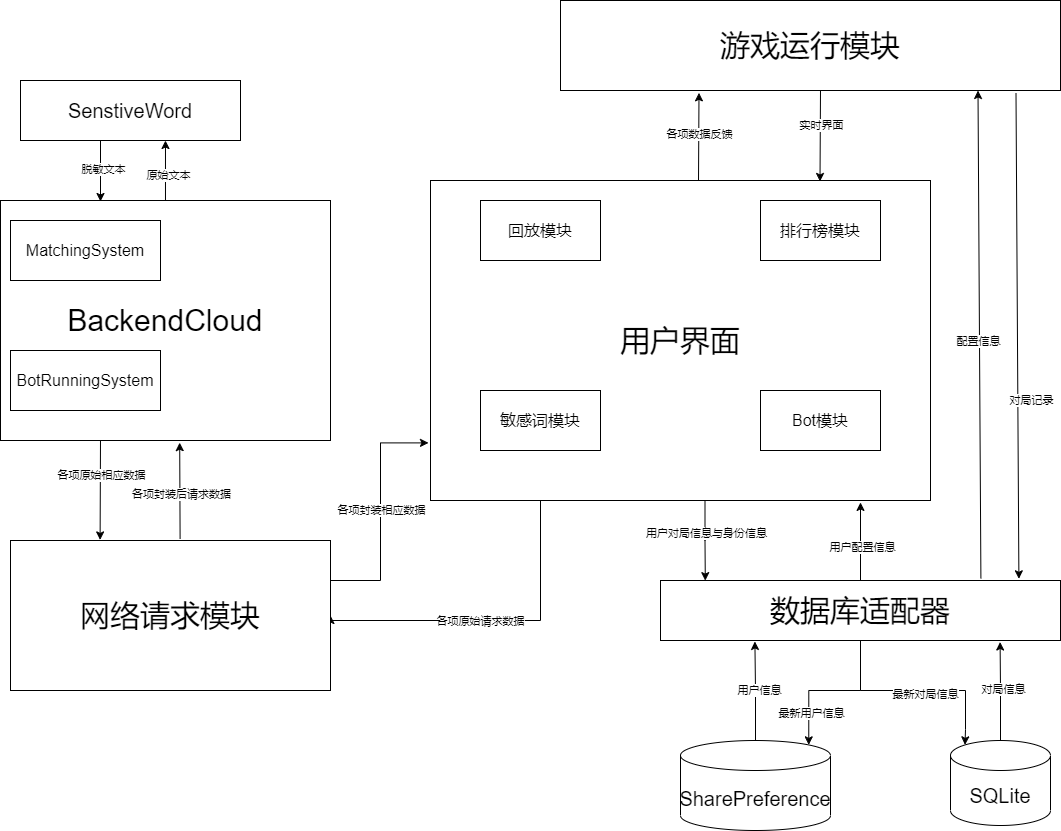

The diagram above was exported from draw.io. Its source (the exported page's mxGraphModel, read from the mxfile embedded in the PNG):
<mxGraphModel dx="1206" dy="857" grid="1" gridSize="10" guides="1" tooltips="1" connect="1" arrows="1" fold="1" page="1" pageScale="1" pageWidth="827" pageHeight="1169" math="0" shadow="0">
  <root>
    <mxCell id="0" />
    <mxCell id="1" parent="0" />
    <mxCell id="sbDxYOO8sf8kgl_lCNj2-15" style="edgeStyle=orthogonalEdgeStyle;rounded=0;orthogonalLoop=1;jettySize=auto;html=1;entryX=0.112;entryY=0.002;entryDx=0;entryDy=0;exitX=0.549;exitY=1.002;exitDx=0;exitDy=0;exitPerimeter=0;entryPerimeter=0;" parent="1" source="sbDxYOO8sf8kgl_lCNj2-3" target="sbDxYOO8sf8kgl_lCNj2-4" edge="1">
      <mxGeometry relative="1" as="geometry" />
    </mxCell>
    <mxCell id="sbDxYOO8sf8kgl_lCNj2-18" value="用户对局信息与身份信息" style="edgeLabel;html=1;align=center;verticalAlign=middle;resizable=0;points=[];" parent="sbDxYOO8sf8kgl_lCNj2-15" vertex="1" connectable="0">
      <mxGeometry x="-0.1989" y="1" relative="1" as="geometry">
        <mxPoint as="offset" />
      </mxGeometry>
    </mxCell>
    <mxCell id="sbDxYOO8sf8kgl_lCNj2-3" value="&lt;span style=&quot;font-size: 30px;&quot;&gt;用户界面&lt;/span&gt;" style="rounded=0;whiteSpace=wrap;html=1;" parent="1" vertex="1">
      <mxGeometry x="490" y="440" width="500" height="320" as="geometry" />
    </mxCell>
    <mxCell id="sbDxYOO8sf8kgl_lCNj2-4" value="&lt;font style=&quot;font-size: 30px;&quot;&gt;数据库适配器&lt;/font&gt;" style="rounded=0;whiteSpace=wrap;html=1;" parent="1" vertex="1">
      <mxGeometry x="720" y="840" width="400" height="60" as="geometry" />
    </mxCell>
    <mxCell id="sbDxYOO8sf8kgl_lCNj2-5" value="&lt;font style=&quot;font-size: 20px;&quot;&gt;SQLite&lt;/font&gt;" style="shape=cylinder3;whiteSpace=wrap;html=1;boundedLbl=1;backgroundOutline=1;size=15;" parent="1" vertex="1">
      <mxGeometry x="1010" y="1000" width="100" height="85" as="geometry" />
    </mxCell>
    <mxCell id="sbDxYOO8sf8kgl_lCNj2-6" value="&lt;font style=&quot;font-size: 20px;&quot;&gt;SharePreference&lt;/font&gt;" style="shape=cylinder3;whiteSpace=wrap;html=1;boundedLbl=1;backgroundOutline=1;size=15;" parent="1" vertex="1">
      <mxGeometry x="740" y="1000" width="150" height="90" as="geometry" />
    </mxCell>
    <mxCell id="sbDxYOO8sf8kgl_lCNj2-2" value="&lt;font style=&quot;font-size: 30px;&quot;&gt;游戏运行模块&lt;/font&gt;" style="rounded=0;whiteSpace=wrap;html=1;" parent="1" vertex="1">
      <mxGeometry x="620" y="260" width="500" height="90" as="geometry" />
    </mxCell>
    <mxCell id="sbDxYOO8sf8kgl_lCNj2-7" value="&lt;font style=&quot;font-size: 30px;&quot;&gt;BackendCloud&lt;/font&gt;" style="rounded=0;whiteSpace=wrap;html=1;" parent="1" vertex="1">
      <mxGeometry x="60" y="460" width="330" height="240" as="geometry" />
    </mxCell>
    <mxCell id="sbDxYOO8sf8kgl_lCNj2-8" value="&lt;font style=&quot;font-size: 16px;&quot;&gt;BotRunningSystem&lt;/font&gt;" style="rounded=0;whiteSpace=wrap;html=1;" parent="1" vertex="1">
      <mxGeometry x="70" y="610" width="150" height="60" as="geometry" />
    </mxCell>
    <mxCell id="sbDxYOO8sf8kgl_lCNj2-9" value="&lt;font style=&quot;font-size: 16px;&quot;&gt;MatchingSystem&lt;/font&gt;" style="rounded=0;whiteSpace=wrap;html=1;" parent="1" vertex="1">
      <mxGeometry x="70" y="480" width="150" height="60" as="geometry" />
    </mxCell>
    <mxCell id="sbDxYOO8sf8kgl_lCNj2-10" value="&lt;font style=&quot;font-size: 20px;&quot;&gt;SenstiveWord&lt;/font&gt;" style="rounded=0;whiteSpace=wrap;html=1;" parent="1" vertex="1">
      <mxGeometry x="80" y="340" width="220" height="60" as="geometry" />
    </mxCell>
    <mxCell id="sbDxYOO8sf8kgl_lCNj2-11" value="&lt;font style=&quot;font-size: 16px;&quot;&gt;回放模块&lt;/font&gt;" style="rounded=0;whiteSpace=wrap;html=1;" parent="1" vertex="1">
      <mxGeometry x="540" y="460" width="120" height="60" as="geometry" />
    </mxCell>
    <mxCell id="sbDxYOO8sf8kgl_lCNj2-12" value="&lt;font style=&quot;font-size: 16px;&quot;&gt;敏感词模块&lt;/font&gt;" style="rounded=0;whiteSpace=wrap;html=1;" parent="1" vertex="1">
      <mxGeometry x="540" y="650" width="120" height="60" as="geometry" />
    </mxCell>
    <mxCell id="sbDxYOO8sf8kgl_lCNj2-13" value="&lt;font style=&quot;font-size: 16px;&quot;&gt;排行榜模块&lt;/font&gt;" style="rounded=0;whiteSpace=wrap;html=1;" parent="1" vertex="1">
      <mxGeometry x="820" y="460" width="120" height="60" as="geometry" />
    </mxCell>
    <mxCell id="sbDxYOO8sf8kgl_lCNj2-14" value="&lt;font style=&quot;font-size: 16px;&quot;&gt;Bot模块&lt;/font&gt;" style="rounded=0;whiteSpace=wrap;html=1;" parent="1" vertex="1">
      <mxGeometry x="820" y="650" width="120" height="60" as="geometry" />
    </mxCell>
    <mxCell id="sbDxYOO8sf8kgl_lCNj2-16" style="edgeStyle=orthogonalEdgeStyle;rounded=0;orthogonalLoop=1;jettySize=auto;html=1;entryX=0.86;entryY=1.006;entryDx=0;entryDy=0;entryPerimeter=0;" parent="1" source="sbDxYOO8sf8kgl_lCNj2-4" target="sbDxYOO8sf8kgl_lCNj2-3" edge="1">
      <mxGeometry relative="1" as="geometry" />
    </mxCell>
    <mxCell id="sbDxYOO8sf8kgl_lCNj2-17" value="用户配置信息" style="edgeLabel;html=1;align=center;verticalAlign=middle;resizable=0;points=[];" parent="sbDxYOO8sf8kgl_lCNj2-16" vertex="1" connectable="0">
      <mxGeometry x="-0.1277" y="-1" relative="1" as="geometry">
        <mxPoint as="offset" />
      </mxGeometry>
    </mxCell>
    <mxCell id="sbDxYOO8sf8kgl_lCNj2-19" value="" style="endArrow=classic;html=1;rounded=0;exitX=0.801;exitY=-0.036;exitDx=0;exitDy=0;exitPerimeter=0;entryX=0.835;entryY=1;entryDx=0;entryDy=0;entryPerimeter=0;" parent="1" source="sbDxYOO8sf8kgl_lCNj2-4" target="sbDxYOO8sf8kgl_lCNj2-2" edge="1">
      <mxGeometry width="50" height="50" relative="1" as="geometry">
        <mxPoint x="1050" y="730" as="sourcePoint" />
        <mxPoint x="1100" y="680" as="targetPoint" />
      </mxGeometry>
    </mxCell>
    <mxCell id="sbDxYOO8sf8kgl_lCNj2-52" value="配置信息" style="edgeLabel;html=1;align=center;verticalAlign=middle;resizable=0;points=[];" parent="sbDxYOO8sf8kgl_lCNj2-19" vertex="1" connectable="0">
      <mxGeometry x="-0.0276" y="1" relative="1" as="geometry">
        <mxPoint as="offset" />
      </mxGeometry>
    </mxCell>
    <mxCell id="sbDxYOO8sf8kgl_lCNj2-20" value="" style="endArrow=classic;html=1;rounded=0;exitX=0.911;exitY=1.031;exitDx=0;exitDy=0;exitPerimeter=0;entryX=0.896;entryY=-0.028;entryDx=0;entryDy=0;entryPerimeter=0;" parent="1" source="sbDxYOO8sf8kgl_lCNj2-2" target="sbDxYOO8sf8kgl_lCNj2-4" edge="1">
      <mxGeometry width="50" height="50" relative="1" as="geometry">
        <mxPoint x="1090" y="520" as="sourcePoint" />
        <mxPoint x="1140" y="470" as="targetPoint" />
      </mxGeometry>
    </mxCell>
    <mxCell id="sbDxYOO8sf8kgl_lCNj2-54" value="对局记录" style="edgeLabel;html=1;align=center;verticalAlign=middle;resizable=0;points=[];" parent="sbDxYOO8sf8kgl_lCNj2-20" vertex="1" connectable="0">
      <mxGeometry x="0.2648" y="1" relative="1" as="geometry">
        <mxPoint x="12" as="offset" />
      </mxGeometry>
    </mxCell>
    <mxCell id="sbDxYOO8sf8kgl_lCNj2-21" value="" style="endArrow=classic;html=1;rounded=0;exitX=0.536;exitY=0;exitDx=0;exitDy=0;exitPerimeter=0;entryX=0.277;entryY=1.026;entryDx=0;entryDy=0;entryPerimeter=0;" parent="1" source="sbDxYOO8sf8kgl_lCNj2-3" target="sbDxYOO8sf8kgl_lCNj2-2" edge="1">
      <mxGeometry width="50" height="50" relative="1" as="geometry">
        <mxPoint x="750" y="520" as="sourcePoint" />
        <mxPoint x="758" y="360" as="targetPoint" />
      </mxGeometry>
    </mxCell>
    <mxCell id="sbDxYOO8sf8kgl_lCNj2-51" value="各项数据反馈" style="edgeLabel;html=1;align=center;verticalAlign=middle;resizable=0;points=[];" parent="sbDxYOO8sf8kgl_lCNj2-21" vertex="1" connectable="0">
      <mxGeometry x="0.0686" relative="1" as="geometry">
        <mxPoint as="offset" />
      </mxGeometry>
    </mxCell>
    <mxCell id="sbDxYOO8sf8kgl_lCNj2-22" value="" style="endArrow=classic;html=1;rounded=0;entryX=0.779;entryY=0.003;entryDx=0;entryDy=0;entryPerimeter=0;" parent="1" target="sbDxYOO8sf8kgl_lCNj2-3" edge="1">
      <mxGeometry width="50" height="50" relative="1" as="geometry">
        <mxPoint x="880" y="350" as="sourcePoint" />
        <mxPoint x="800" y="470" as="targetPoint" />
      </mxGeometry>
    </mxCell>
    <mxCell id="sbDxYOO8sf8kgl_lCNj2-50" value="实时界面" style="edgeLabel;html=1;align=center;verticalAlign=middle;resizable=0;points=[];" parent="sbDxYOO8sf8kgl_lCNj2-22" vertex="1" connectable="0">
      <mxGeometry x="-0.2526" y="1" relative="1" as="geometry">
        <mxPoint as="offset" />
      </mxGeometry>
    </mxCell>
    <mxCell id="sbDxYOO8sf8kgl_lCNj2-31" style="edgeStyle=orthogonalEdgeStyle;rounded=0;orthogonalLoop=1;jettySize=auto;html=1;entryX=0.236;entryY=1.016;entryDx=0;entryDy=0;entryPerimeter=0;" parent="1" source="sbDxYOO8sf8kgl_lCNj2-6" target="sbDxYOO8sf8kgl_lCNj2-4" edge="1">
      <mxGeometry relative="1" as="geometry" />
    </mxCell>
    <mxCell id="sbDxYOO8sf8kgl_lCNj2-35" value="用户信息" style="edgeLabel;html=1;align=center;verticalAlign=middle;resizable=0;points=[];" parent="sbDxYOO8sf8kgl_lCNj2-31" vertex="1" connectable="0">
      <mxGeometry x="0.0036" y="-3" relative="1" as="geometry">
        <mxPoint x="3" y="2" as="offset" />
      </mxGeometry>
    </mxCell>
    <mxCell id="sbDxYOO8sf8kgl_lCNj2-32" style="edgeStyle=orthogonalEdgeStyle;rounded=0;orthogonalLoop=1;jettySize=auto;html=1;entryX=0.855;entryY=0;entryDx=0;entryDy=4.35;entryPerimeter=0;" parent="1" source="sbDxYOO8sf8kgl_lCNj2-4" target="sbDxYOO8sf8kgl_lCNj2-6" edge="1">
      <mxGeometry relative="1" as="geometry" />
    </mxCell>
    <mxCell id="sbDxYOO8sf8kgl_lCNj2-36" value="最新用户信息" style="edgeLabel;html=1;align=center;verticalAlign=middle;resizable=0;points=[];" parent="sbDxYOO8sf8kgl_lCNj2-32" vertex="1" connectable="0">
      <mxGeometry x="0.5952" y="2" relative="1" as="geometry">
        <mxPoint as="offset" />
      </mxGeometry>
    </mxCell>
    <mxCell id="sbDxYOO8sf8kgl_lCNj2-33" style="edgeStyle=orthogonalEdgeStyle;rounded=0;orthogonalLoop=1;jettySize=auto;html=1;entryX=0.145;entryY=0;entryDx=0;entryDy=4.35;entryPerimeter=0;" parent="1" source="sbDxYOO8sf8kgl_lCNj2-4" target="sbDxYOO8sf8kgl_lCNj2-5" edge="1">
      <mxGeometry relative="1" as="geometry">
        <Array as="points">
          <mxPoint x="920" y="950" />
          <mxPoint x="1025" y="950" />
          <mxPoint x="1025" y="989" />
        </Array>
      </mxGeometry>
    </mxCell>
    <mxCell id="sbDxYOO8sf8kgl_lCNj2-37" value="最新对局信息" style="edgeLabel;html=1;align=center;verticalAlign=middle;resizable=0;points=[];" parent="sbDxYOO8sf8kgl_lCNj2-33" vertex="1" connectable="0">
      <mxGeometry x="0.0922" y="-3" relative="1" as="geometry">
        <mxPoint as="offset" />
      </mxGeometry>
    </mxCell>
    <mxCell id="sbDxYOO8sf8kgl_lCNj2-34" style="edgeStyle=orthogonalEdgeStyle;rounded=0;orthogonalLoop=1;jettySize=auto;html=1;entryX=0.849;entryY=1.025;entryDx=0;entryDy=0;entryPerimeter=0;" parent="1" source="sbDxYOO8sf8kgl_lCNj2-5" target="sbDxYOO8sf8kgl_lCNj2-4" edge="1">
      <mxGeometry relative="1" as="geometry" />
    </mxCell>
    <mxCell id="sbDxYOO8sf8kgl_lCNj2-38" value="对局信息" style="edgeLabel;html=1;align=center;verticalAlign=middle;resizable=0;points=[];" parent="sbDxYOO8sf8kgl_lCNj2-34" vertex="1" connectable="0">
      <mxGeometry x="0.0111" y="-3" relative="1" as="geometry">
        <mxPoint y="-2" as="offset" />
      </mxGeometry>
    </mxCell>
    <mxCell id="sbDxYOO8sf8kgl_lCNj2-40" style="edgeStyle=orthogonalEdgeStyle;rounded=0;orthogonalLoop=1;jettySize=auto;html=1;exitX=1;exitY=0.25;exitDx=0;exitDy=0;entryX=-0.004;entryY=0.82;entryDx=0;entryDy=0;entryPerimeter=0;" parent="1" source="FkdGA9qikYlc1K1kkweA-1" target="sbDxYOO8sf8kgl_lCNj2-3" edge="1">
      <mxGeometry relative="1" as="geometry">
        <mxPoint x="480" y="703" as="targetPoint" />
        <Array as="points">
          <mxPoint x="390" y="840" />
          <mxPoint x="440" y="840" />
          <mxPoint x="440" y="702" />
        </Array>
      </mxGeometry>
    </mxCell>
    <mxCell id="sbDxYOO8sf8kgl_lCNj2-48" value="各项封装相应数据" style="edgeLabel;html=1;align=center;verticalAlign=middle;resizable=0;points=[];" parent="sbDxYOO8sf8kgl_lCNj2-40" vertex="1" connectable="0">
      <mxGeometry x="-0.2066" y="-1" relative="1" as="geometry">
        <mxPoint x="-1" y="-29" as="offset" />
      </mxGeometry>
    </mxCell>
    <mxCell id="sbDxYOO8sf8kgl_lCNj2-41" style="edgeStyle=orthogonalEdgeStyle;rounded=0;orthogonalLoop=1;jettySize=auto;html=1;entryX=1;entryY=0.5;entryDx=0;entryDy=0;exitX=0.22;exitY=1;exitDx=0;exitDy=0;exitPerimeter=0;" parent="1" source="sbDxYOO8sf8kgl_lCNj2-3" target="FkdGA9qikYlc1K1kkweA-1" edge="1">
      <mxGeometry relative="1" as="geometry">
        <Array as="points">
          <mxPoint x="600" y="880" />
          <mxPoint x="390" y="880" />
        </Array>
      </mxGeometry>
    </mxCell>
    <mxCell id="sbDxYOO8sf8kgl_lCNj2-49" value="各项原始请求数据" style="edgeLabel;html=1;align=center;verticalAlign=middle;resizable=0;points=[];" parent="sbDxYOO8sf8kgl_lCNj2-41" vertex="1" connectable="0">
      <mxGeometry x="-0.0218" y="3" relative="1" as="geometry">
        <mxPoint x="-17" y="-3" as="offset" />
      </mxGeometry>
    </mxCell>
    <mxCell id="sbDxYOO8sf8kgl_lCNj2-43" style="edgeStyle=orthogonalEdgeStyle;rounded=0;orthogonalLoop=1;jettySize=auto;html=1;entryX=0.659;entryY=1;entryDx=0;entryDy=0;entryPerimeter=0;" parent="1" source="sbDxYOO8sf8kgl_lCNj2-7" target="sbDxYOO8sf8kgl_lCNj2-10" edge="1">
      <mxGeometry relative="1" as="geometry" />
    </mxCell>
    <mxCell id="sbDxYOO8sf8kgl_lCNj2-45" value="原始文本" style="edgeLabel;html=1;align=center;verticalAlign=middle;resizable=0;points=[];" parent="sbDxYOO8sf8kgl_lCNj2-43" vertex="1" connectable="0">
      <mxGeometry x="-0.1467" y="-3" relative="1" as="geometry">
        <mxPoint as="offset" />
      </mxGeometry>
    </mxCell>
    <mxCell id="sbDxYOO8sf8kgl_lCNj2-44" style="edgeStyle=orthogonalEdgeStyle;rounded=0;orthogonalLoop=1;jettySize=auto;html=1;" parent="1" source="sbDxYOO8sf8kgl_lCNj2-10" edge="1">
      <mxGeometry relative="1" as="geometry">
        <mxPoint x="160" y="461" as="targetPoint" />
        <Array as="points">
          <mxPoint x="160" y="461" />
        </Array>
      </mxGeometry>
    </mxCell>
    <mxCell id="sbDxYOO8sf8kgl_lCNj2-47" value="脱敏文本" style="edgeLabel;html=1;align=center;verticalAlign=middle;resizable=0;points=[];" parent="sbDxYOO8sf8kgl_lCNj2-44" vertex="1" connectable="0">
      <mxGeometry x="-0.0982" y="2" relative="1" as="geometry">
        <mxPoint as="offset" />
      </mxGeometry>
    </mxCell>
    <mxCell id="FkdGA9qikYlc1K1kkweA-1" value="&lt;font style=&quot;font-size: 30px;&quot;&gt;网络请求模块&lt;/font&gt;" style="rounded=0;whiteSpace=wrap;html=1;" parent="1" vertex="1">
      <mxGeometry x="70" y="800" width="320" height="150" as="geometry" />
    </mxCell>
    <mxCell id="FkdGA9qikYlc1K1kkweA-3" value="" style="endArrow=classic;html=1;rounded=0;exitX=0.303;exitY=1.002;exitDx=0;exitDy=0;exitPerimeter=0;entryX=0.28;entryY=-0.004;entryDx=0;entryDy=0;entryPerimeter=0;" parent="1" source="sbDxYOO8sf8kgl_lCNj2-7" target="FkdGA9qikYlc1K1kkweA-1" edge="1">
      <mxGeometry width="50" height="50" relative="1" as="geometry">
        <mxPoint x="300" y="820" as="sourcePoint" />
        <mxPoint x="350" y="770" as="targetPoint" />
      </mxGeometry>
    </mxCell>
    <mxCell id="FkdGA9qikYlc1K1kkweA-6" value="各项原始相应数据" style="edgeLabel;html=1;align=center;verticalAlign=middle;resizable=0;points=[];" parent="FkdGA9qikYlc1K1kkweA-3" vertex="1" connectable="0">
      <mxGeometry x="-0.3031" y="1" relative="1" as="geometry">
        <mxPoint as="offset" />
      </mxGeometry>
    </mxCell>
    <mxCell id="FkdGA9qikYlc1K1kkweA-4" value="" style="endArrow=classic;html=1;rounded=0;entryX=0.543;entryY=1.009;entryDx=0;entryDy=0;entryPerimeter=0;exitX=0.53;exitY=-0.01;exitDx=0;exitDy=0;exitPerimeter=0;" parent="1" source="FkdGA9qikYlc1K1kkweA-1" target="sbDxYOO8sf8kgl_lCNj2-7" edge="1">
      <mxGeometry width="50" height="50" relative="1" as="geometry">
        <mxPoint x="160" y="760" as="sourcePoint" />
        <mxPoint x="210" y="710" as="targetPoint" />
      </mxGeometry>
    </mxCell>
    <mxCell id="FkdGA9qikYlc1K1kkweA-5" value="各项封装后请求数据" style="edgeLabel;html=1;align=center;verticalAlign=middle;resizable=0;points=[];" parent="FkdGA9qikYlc1K1kkweA-4" vertex="1" connectable="0">
      <mxGeometry x="-0.0605" y="-1" relative="1" as="geometry">
        <mxPoint as="offset" />
      </mxGeometry>
    </mxCell>
  </root>
</mxGraphModel>